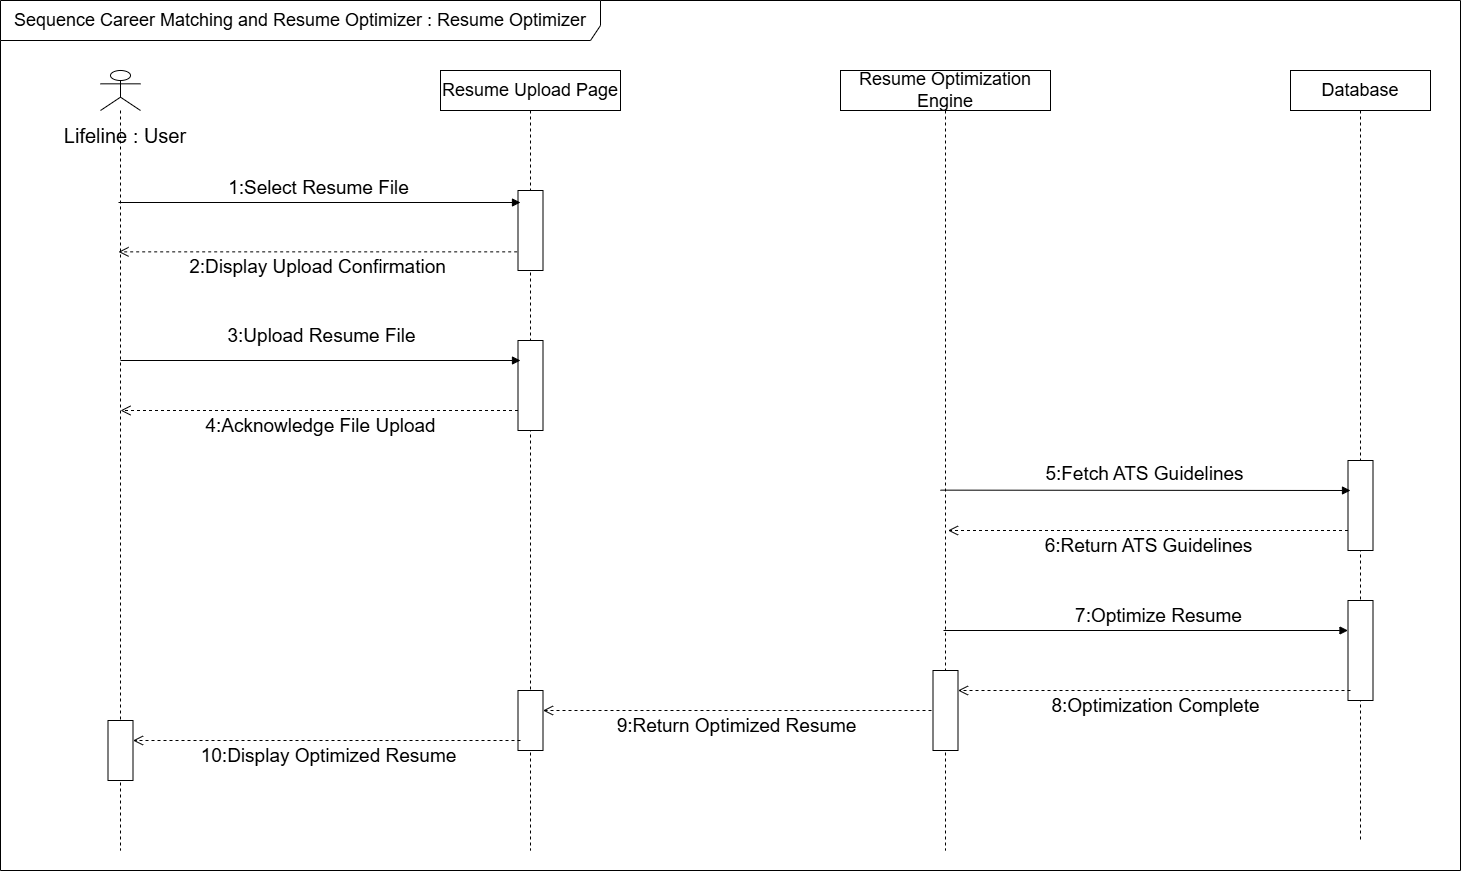

The diagram above was exported from draw.io. Its source (the exported page's mxGraphModel, read from the mxfile embedded in the PNG):
<mxGraphModel dx="1985" dy="1135" grid="1" gridSize="10" guides="1" tooltips="1" connect="1" arrows="1" fold="1" page="1" pageScale="1" pageWidth="1600" pageHeight="1200" math="0" shadow="0">
  <root>
    <mxCell id="0" />
    <mxCell id="1" parent="0" />
    <mxCell id="3hUHAVL2Eii8CSCxkRKW-1" value="&lt;font style=&quot;font-size: 18px;&quot;&gt;Sequence Career Matching and Resume Optimizer : Resume Optimizer&lt;/font&gt;" style="shape=umlFrame;whiteSpace=wrap;html=1;pointerEvents=0;width=600;height=40;" parent="1" vertex="1">
      <mxGeometry x="70" y="50" width="1460" height="870" as="geometry" />
    </mxCell>
    <mxCell id="3hUHAVL2Eii8CSCxkRKW-4" value="" style="shape=umlLifeline;perimeter=lifelinePerimeter;whiteSpace=wrap;html=1;container=1;dropTarget=0;collapsible=0;recursiveResize=0;outlineConnect=0;portConstraint=eastwest;newEdgeStyle={&quot;curved&quot;:0,&quot;rounded&quot;:0};participant=umlActor;" parent="1" vertex="1">
      <mxGeometry x="170" y="120" width="40" height="780" as="geometry" />
    </mxCell>
    <mxCell id="3hUHAVL2Eii8CSCxkRKW-41" value="" style="html=1;points=[[0,0,0,0,5],[0,1,0,0,-5],[1,0,0,0,5],[1,1,0,0,-5]];perimeter=orthogonalPerimeter;outlineConnect=0;targetShapes=umlLifeline;portConstraint=eastwest;newEdgeStyle={&quot;curved&quot;:0,&quot;rounded&quot;:0};" parent="3hUHAVL2Eii8CSCxkRKW-4" vertex="1">
      <mxGeometry x="7.5" y="650" width="25" height="60" as="geometry" />
    </mxCell>
    <mxCell id="3hUHAVL2Eii8CSCxkRKW-5" value="&lt;font style=&quot;font-size: 20px;&quot;&gt;Lifeline : User&lt;/font&gt;" style="text;html=1;align=center;verticalAlign=middle;whiteSpace=wrap;rounded=0;" parent="1" vertex="1">
      <mxGeometry x="120" y="160" width="150" height="50" as="geometry" />
    </mxCell>
    <mxCell id="3hUHAVL2Eii8CSCxkRKW-6" value="Resume Upload Page" style="shape=umlLifeline;perimeter=lifelinePerimeter;whiteSpace=wrap;html=1;container=1;dropTarget=0;collapsible=0;recursiveResize=0;outlineConnect=0;portConstraint=eastwest;newEdgeStyle={&quot;curved&quot;:0,&quot;rounded&quot;:0};fontSize=18;" parent="1" vertex="1">
      <mxGeometry x="510" y="120" width="180" height="780" as="geometry" />
    </mxCell>
    <mxCell id="3hUHAVL2Eii8CSCxkRKW-9" value="" style="html=1;points=[[0,0,0,0,5],[0,1,0,0,-5],[1,0,0,0,5],[1,1,0,0,-5]];perimeter=orthogonalPerimeter;outlineConnect=0;targetShapes=umlLifeline;portConstraint=eastwest;newEdgeStyle={&quot;curved&quot;:0,&quot;rounded&quot;:0};" parent="3hUHAVL2Eii8CSCxkRKW-6" vertex="1">
      <mxGeometry x="77.5" y="120" width="25" height="80" as="geometry" />
    </mxCell>
    <mxCell id="3hUHAVL2Eii8CSCxkRKW-39" value="" style="html=1;points=[[0,0,0,0,5],[0,1,0,0,-5],[1,0,0,0,5],[1,1,0,0,-5]];perimeter=orthogonalPerimeter;outlineConnect=0;targetShapes=umlLifeline;portConstraint=eastwest;newEdgeStyle={&quot;curved&quot;:0,&quot;rounded&quot;:0};" parent="3hUHAVL2Eii8CSCxkRKW-6" vertex="1">
      <mxGeometry x="77.5" y="620" width="25" height="60" as="geometry" />
    </mxCell>
    <mxCell id="3hUHAVL2Eii8CSCxkRKW-44" value="" style="html=1;points=[[0,0,0,0,5],[0,1,0,0,-5],[1,0,0,0,5],[1,1,0,0,-5]];perimeter=orthogonalPerimeter;outlineConnect=0;targetShapes=umlLifeline;portConstraint=eastwest;newEdgeStyle={&quot;curved&quot;:0,&quot;rounded&quot;:0};" parent="3hUHAVL2Eii8CSCxkRKW-6" vertex="1">
      <mxGeometry x="77.5" y="270" width="25" height="90" as="geometry" />
    </mxCell>
    <mxCell id="3hUHAVL2Eii8CSCxkRKW-7" value="&lt;span style=&quot;font-size: 18px;&quot;&gt;Resume Optimization Engine&lt;/span&gt;" style="shape=umlLifeline;perimeter=lifelinePerimeter;whiteSpace=wrap;html=1;container=1;dropTarget=0;collapsible=0;recursiveResize=0;outlineConnect=0;portConstraint=eastwest;newEdgeStyle={&quot;curved&quot;:0,&quot;rounded&quot;:0};size=40;" parent="1" vertex="1">
      <mxGeometry x="910" y="120" width="210" height="780" as="geometry" />
    </mxCell>
    <mxCell id="3hUHAVL2Eii8CSCxkRKW-23" value="" style="html=1;points=[[0,0,0,0,5],[0,1,0,0,-5],[1,0,0,0,5],[1,1,0,0,-5]];perimeter=orthogonalPerimeter;outlineConnect=0;targetShapes=umlLifeline;portConstraint=eastwest;newEdgeStyle={&quot;curved&quot;:0,&quot;rounded&quot;:0};" parent="3hUHAVL2Eii8CSCxkRKW-7" vertex="1">
      <mxGeometry x="92.5" y="600" width="25" height="80" as="geometry" />
    </mxCell>
    <mxCell id="3hUHAVL2Eii8CSCxkRKW-8" value="&lt;font style=&quot;font-size: 18px;&quot;&gt;Database&lt;/font&gt;" style="shape=umlLifeline;perimeter=lifelinePerimeter;whiteSpace=wrap;html=1;container=1;dropTarget=0;collapsible=0;recursiveResize=0;outlineConnect=0;portConstraint=eastwest;newEdgeStyle={&quot;curved&quot;:0,&quot;rounded&quot;:0};" parent="1" vertex="1">
      <mxGeometry x="1360" y="120" width="140" height="770" as="geometry" />
    </mxCell>
    <mxCell id="3hUHAVL2Eii8CSCxkRKW-18" value="" style="html=1;points=[[0,0,0,0,5],[0,1,0,0,-5],[1,0,0,0,5],[1,1,0,0,-5]];perimeter=orthogonalPerimeter;outlineConnect=0;targetShapes=umlLifeline;portConstraint=eastwest;newEdgeStyle={&quot;curved&quot;:0,&quot;rounded&quot;:0};" parent="3hUHAVL2Eii8CSCxkRKW-8" vertex="1">
      <mxGeometry x="57.5" y="390" width="25" height="90" as="geometry" />
    </mxCell>
    <mxCell id="3hUHAVL2Eii8CSCxkRKW-33" value="" style="html=1;points=[[0,0,0,0,5],[0,1,0,0,-5],[1,0,0,0,5],[1,1,0,0,-5]];perimeter=orthogonalPerimeter;outlineConnect=0;targetShapes=umlLifeline;portConstraint=eastwest;newEdgeStyle={&quot;curved&quot;:0,&quot;rounded&quot;:0};" parent="3hUHAVL2Eii8CSCxkRKW-8" vertex="1">
      <mxGeometry x="57.5" y="530" width="25" height="100" as="geometry" />
    </mxCell>
    <mxCell id="3hUHAVL2Eii8CSCxkRKW-10" value="&lt;span style=&quot;font-size: 19px;&quot;&gt;1:Select Resume File&lt;/span&gt;" style="html=1;verticalAlign=bottom;endArrow=block;curved=0;rounded=0;entryX=0.1;entryY=0.15;entryDx=0;entryDy=0;entryPerimeter=0;" parent="1" source="3hUHAVL2Eii8CSCxkRKW-4" target="3hUHAVL2Eii8CSCxkRKW-9" edge="1">
      <mxGeometry width="80" relative="1" as="geometry">
        <mxPoint x="190" y="250" as="sourcePoint" />
        <mxPoint x="580" y="252" as="targetPoint" />
      </mxGeometry>
    </mxCell>
    <mxCell id="3hUHAVL2Eii8CSCxkRKW-13" value="&lt;font style=&quot;font-size: 19px;&quot;&gt;2:Display Upload Confirmation&lt;/font&gt;" style="html=1;verticalAlign=bottom;endArrow=open;dashed=1;endSize=8;curved=0;rounded=0;exitX=-0.033;exitY=0.767;exitDx=0;exitDy=0;exitPerimeter=0;" parent="1" target="3hUHAVL2Eii8CSCxkRKW-4" edge="1" source="3hUHAVL2Eii8CSCxkRKW-9">
      <mxGeometry x="-0.0019" y="30" relative="1" as="geometry">
        <mxPoint x="580" y="300" as="sourcePoint" />
        <mxPoint x="510" y="300" as="targetPoint" />
        <mxPoint as="offset" />
      </mxGeometry>
    </mxCell>
    <mxCell id="3hUHAVL2Eii8CSCxkRKW-19" value="&lt;span style=&quot;font-size: 19px;&quot;&gt;5:Fetch ATS Guidelines&lt;/span&gt;" style="html=1;verticalAlign=bottom;endArrow=block;curved=0;rounded=0;entryX=0.1;entryY=0.25;entryDx=0;entryDy=0;entryPerimeter=0;exitX=0.476;exitY=0.538;exitDx=0;exitDy=0;exitPerimeter=0;" parent="1" source="3hUHAVL2Eii8CSCxkRKW-7" edge="1">
      <mxGeometry x="0.0025" y="2" width="80" relative="1" as="geometry">
        <mxPoint x="1020" y="540" as="sourcePoint" />
        <mxPoint x="1420" y="540" as="targetPoint" />
        <mxPoint x="-1" as="offset" />
      </mxGeometry>
    </mxCell>
    <mxCell id="3hUHAVL2Eii8CSCxkRKW-20" value="&lt;span style=&quot;font-size: 19px;&quot;&gt;6:Return ATS Guidelines&lt;/span&gt;" style="html=1;verticalAlign=bottom;endArrow=open;dashed=1;endSize=8;curved=0;rounded=0;" parent="1" edge="1" source="3hUHAVL2Eii8CSCxkRKW-18">
      <mxGeometry x="-0.0019" y="30" relative="1" as="geometry">
        <mxPoint x="1410" y="580" as="sourcePoint" />
        <mxPoint x="1017.5" y="580" as="targetPoint" />
        <mxPoint as="offset" />
      </mxGeometry>
    </mxCell>
    <mxCell id="3hUHAVL2Eii8CSCxkRKW-26" value="&lt;span style=&quot;font-size: 19px;&quot;&gt;9:Return Optimized Resume&lt;/span&gt;" style="html=1;verticalAlign=bottom;endArrow=open;dashed=1;endSize=8;curved=0;rounded=0;" parent="1" target="3hUHAVL2Eii8CSCxkRKW-39" edge="1">
      <mxGeometry x="-0.0019" y="30" relative="1" as="geometry">
        <mxPoint x="1001" y="760" as="sourcePoint" />
        <mxPoint x="630" y="760" as="targetPoint" />
        <mxPoint as="offset" />
      </mxGeometry>
    </mxCell>
    <mxCell id="3hUHAVL2Eii8CSCxkRKW-36" value="&lt;span style=&quot;font-size: 19px;&quot;&gt;7:Optimize Resume&lt;/span&gt;" style="html=1;verticalAlign=bottom;endArrow=block;curved=0;rounded=0;" parent="1" source="3hUHAVL2Eii8CSCxkRKW-7" edge="1">
      <mxGeometry x="0.0692" width="80" relative="1" as="geometry">
        <mxPoint x="1020" y="680" as="sourcePoint" />
        <mxPoint x="1417.5" y="680" as="targetPoint" />
        <mxPoint as="offset" />
      </mxGeometry>
    </mxCell>
    <mxCell id="3hUHAVL2Eii8CSCxkRKW-37" value="&lt;span style=&quot;font-size: 19px;&quot;&gt;8:Optimization Complete&lt;/span&gt;" style="html=1;verticalAlign=bottom;endArrow=open;dashed=1;endSize=8;curved=0;rounded=0;exitX=0.1;exitY=0.667;exitDx=0;exitDy=0;exitPerimeter=0;" parent="1" target="3hUHAVL2Eii8CSCxkRKW-23" edge="1">
      <mxGeometry x="-0.0019" y="30" relative="1" as="geometry">
        <mxPoint x="1420" y="740" as="sourcePoint" />
        <mxPoint x="1040" y="740" as="targetPoint" />
        <mxPoint as="offset" />
      </mxGeometry>
    </mxCell>
    <mxCell id="3hUHAVL2Eii8CSCxkRKW-43" value="&lt;span style=&quot;font-size: 19px;&quot;&gt;10:Display Optimized Resume&lt;/span&gt;" style="html=1;verticalAlign=bottom;endArrow=open;dashed=1;endSize=8;curved=0;rounded=0;" parent="1" target="3hUHAVL2Eii8CSCxkRKW-41" edge="1">
      <mxGeometry x="-0.0019" y="30" relative="1" as="geometry">
        <mxPoint x="590" y="790" as="sourcePoint" />
        <mxPoint x="210" y="790" as="targetPoint" />
        <mxPoint as="offset" />
      </mxGeometry>
    </mxCell>
    <mxCell id="3hUHAVL2Eii8CSCxkRKW-46" value="&lt;span style=&quot;font-size: 19px;&quot;&gt;3:Upload Resume File&lt;/span&gt;" style="html=1;verticalAlign=bottom;endArrow=block;curved=0;rounded=0;" parent="1" edge="1">
      <mxGeometry y="10" width="80" relative="1" as="geometry">
        <mxPoint x="190" y="410" as="sourcePoint" />
        <mxPoint x="590" y="410" as="targetPoint" />
        <mxPoint x="1" as="offset" />
      </mxGeometry>
    </mxCell>
    <mxCell id="3hUHAVL2Eii8CSCxkRKW-47" value="&lt;span style=&quot;font-size: 19px;&quot;&gt;4:Acknowledge File Upload&lt;/span&gt;" style="html=1;verticalAlign=bottom;endArrow=open;dashed=1;endSize=8;curved=0;rounded=0;" parent="1" edge="1" source="3hUHAVL2Eii8CSCxkRKW-44">
      <mxGeometry x="-0.0019" y="30" relative="1" as="geometry">
        <mxPoint x="580" y="460" as="sourcePoint" />
        <mxPoint x="189.99761904761903" y="460" as="targetPoint" />
        <mxPoint as="offset" />
      </mxGeometry>
    </mxCell>
  </root>
</mxGraphModel>